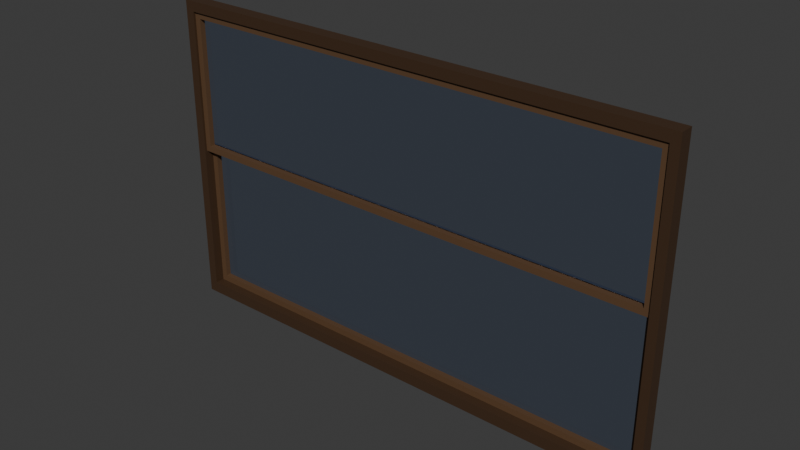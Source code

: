 # Source: bigwindow.blend  (saved by Blender 4.0.36; exported with 4.5.12 LTS)
import bpy
from mathutils import Matrix  # noqa: F401  (used for matrix-valued properties, if any)

bpy.ops.wm.read_factory_settings(use_empty=True)
scene = bpy.context.scene
scene.name = 'Scene'

# ---- collections
col_collection = bpy.data.collections.new('Collection'); scene.collection.children.link(col_collection)

# ---- materials (node trees are filled in below, after node groups)
mat_windowframe = bpy.data.materials.new('WindowFrame')
mat_windowframe.use_transparent_shadow = False
mat_windowbase = bpy.data.materials.new('WindowBase')
mat_windowbase.use_transparent_shadow = False
mat_windowglass = bpy.data.materials.new('WindowGlass')
mat_windowglass.surface_render_method = 'BLENDED'
mat_windowglass.blend_method = 'BLEND'
mat_windowglass.use_transparent_shadow = False
mat_windowframetwo = bpy.data.materials.new('WindowFrameTwo')
mat_windowframetwo.use_transparent_shadow = False

# ---- material node trees
mat_windowframe.use_nodes = True; mat_windowframe.node_tree.nodes.clear()
_N = mat_windowframe.node_tree.nodes; _L = mat_windowframe.node_tree.links
n0 = _N.new('ShaderNodeBsdfPrincipled'); n0.name = 'Principled BSDF'; n0.location = (10, 300)
n0.inputs[0].default_value = (0.05554, 0.02902, 0.01427, 1.0)
n0.inputs[3].default_value = 1.45
n1 = _N.new('ShaderNodeOutputMaterial'); n1.name = 'Material Output'; n1.location = (300, 300)
_L.new(n0.outputs[0], n1.inputs[0])
n1.is_active_output = True
mat_windowbase.use_nodes = True; mat_windowbase.node_tree.nodes.clear()
_N = mat_windowbase.node_tree.nodes; _L = mat_windowbase.node_tree.links
n0 = _N.new('ShaderNodeBsdfPrincipled'); n0.name = 'Principled BSDF'; n0.location = (10, 300)
n0.inputs[3].default_value = 1.45
n1 = _N.new('ShaderNodeOutputMaterial'); n1.name = 'Material Output'; n1.location = (300, 300)
_L.new(n0.outputs[0], n1.inputs[0])
n1.is_active_output = True
mat_windowglass.use_nodes = True; mat_windowglass.node_tree.nodes.clear()
_N = mat_windowglass.node_tree.nodes; _L = mat_windowglass.node_tree.links
n0 = _N.new('ShaderNodeOutputMaterial'); n0.name = 'Material Output'; n0.location = (300, 300)
n1 = _N.new('ShaderNodeBsdfPrincipled'); n1.name = 'Principled BSDF'; n1.location = (10, 300)
n1.inputs[0].default_value = (0.3929, 0.5673, 1.0, 1.0)
n1.inputs[2].default_value = 0.0
n1.inputs[3].default_value = 1.45
n1.inputs[13].default_value = 1.0
n1.inputs[18].default_value = 1.0
_L.new(n1.outputs[0], n0.inputs[0])
n0.is_active_output = True
mat_windowframetwo.use_nodes = True; mat_windowframetwo.node_tree.nodes.clear()
_N = mat_windowframetwo.node_tree.nodes; _L = mat_windowframetwo.node_tree.links
n0 = _N.new('ShaderNodeBsdfPrincipled'); n0.name = 'Principled BSDF'; n0.location = (10, 300)
n0.inputs[0].default_value = (0.1124, 0.06035, 0.02981, 1.0)
n0.inputs[3].default_value = 1.45
n1 = _N.new('ShaderNodeOutputMaterial'); n1.name = 'Material Output'; n1.location = (300, 300)
_L.new(n0.outputs[0], n1.inputs[0])
n1.is_active_output = True

# ---- world
world_world = bpy.data.worlds.new('World'); scene.world = world_world
world_world.use_nodes = True; world_world.node_tree.nodes.clear()
_N = world_world.node_tree.nodes; _L = world_world.node_tree.links
n0 = _N.new('ShaderNodeOutputWorld'); n0.name = 'World Output'; n0.location = (300, 300)
n1 = _N.new('ShaderNodeBackground'); n1.name = 'Background'; n1.location = (10, 300)
n1.inputs[0].default_value = (0.05088, 0.05088, 0.05088, 1.0)
_L.new(n1.outputs[0], n0.inputs[0])
n0.is_active_output = True
world_world.color = (0.05088, 0.05088, 0.05088)
world_world.use_sun_shadow = False
world_world.sun_shadow_jitter_overblur = 0.0

# ---- meshes
me_cube_001 = bpy.data.meshes.new('Cube.001')
me_cube_001.from_pydata([(-2.298, -0.04982, -1.122), (-2.298, -0.04982, 1.14), (-2.298, 0.04982, -1.122), (-2.298, 0.04982, 1.14), (1.372, -0.04982, -1.122), (1.372, -0.04982, 1.14), (1.372, 0.04982, -1.122), (1.372, 0.04982, 1.14), (-2.232, 0.04982, -1.039), (-2.232, 0.04982, 1.066), (1.311, 0.04982, 1.066), (1.311, 0.04982, -1.039), (-2.232, -0.04982, 1.066), (1.311, -0.04982, -1.039), (1.311, -0.04982, 1.066), (-2.232, -0.04982, -1.039), (-2.232, -0.03385, 0.04384), (1.311, -0.03385, 0.04384), (-2.232, -0.03385, 1.066), (1.311, -0.03385, 1.066), (-2.189, -0.03385, 1.02), (-2.189, -0.03385, 0.08954), (1.268, -0.03385, 0.08954), (1.268, -0.03385, 1.02), (-2.189, 0.005735, 1.02), (-2.189, 0.005735, 0.08954), (1.268, 0.005735, 0.08954), (1.268, 0.005735, 1.02), (-2.232, 0.005735, 0.04384), (1.311, 0.005735, 0.04384), (-2.232, 0.005735, 1.066), (1.311, 0.005735, 1.066), (-2.232, 0.01845, -1.039), (1.311, 0.01845, -1.039), (-2.232, 0.01845, 0.08954), (1.311, 0.01845, 0.08954), (-2.189, 0.01845, 0.04384), (-2.189, 0.01845, -0.9928), (1.268, 0.01845, -0.9928), (1.268, 0.01845, 0.04384), (-2.189, 0.05803, 0.04384), (-2.189, 0.05803, -0.9928), (1.268, 0.05803, -0.9928), (1.268, 0.05803, 0.04384), (-2.232, 0.05803, -1.039), (1.311, 0.05803, -1.039), (-2.232, 0.05803, 0.08954), (1.311, 0.05803, 0.08954)], [], [(0, 1, 3, 2), (10, 7, 6, 2, 3, 9, 8, 11), (3, 7, 10, 9), (6, 7, 5, 4), (1, 0, 4, 5, 14, 13, 15, 12), (14, 5, 1, 12), (2, 6, 4, 0), (7, 3, 1, 5), (15, 8, 9, 12), (11, 13, 14, 10), (13, 11, 8, 15), (9, 10, 14, 12), (22, 23, 27, 26), (21, 20, 18, 16), (22, 21, 16, 17), (23, 22, 17, 19), (20, 23, 19, 18), (25, 26, 27, 24), (20, 21, 25, 24), (23, 20, 24, 27), (21, 22, 26, 25), (19, 17, 29, 31), (16, 18, 30, 28), (18, 19, 31, 30), (17, 16, 28, 29), (38, 39, 43, 42), (37, 36, 34, 32), (38, 37, 32, 33), (39, 38, 33, 35), (36, 39, 35, 34), (41, 42, 43, 40), (36, 37, 41, 40), (39, 36, 40, 43), (37, 38, 42, 41), (35, 33, 45, 47), (32, 34, 46, 44), (34, 35, 47, 46), (33, 32, 44, 45)])
me_cube_001.polygons.foreach_set('material_index', [0, 0, 0, 0, 0, 0, 0, 0, 0, 0, 0, 0, 3, 3, 3, 3, 3, 2, 3, 3, 3, 1, 1, 1, 1, 3, 3, 3, 3, 3, 2, 3, 3, 3, 2, 2, 2, 2])
_uv = me_cube_001.uv_layers.new(name='UVMap')
_uv.uv.foreach_set('vector', [0.056, 0.9418, 0.056, 0.05891, 0.1204, 0.05891, 0.1204, 0.9418, 0.966, 0.04138, 0.9982, 0.002545, 0.9982, 1.0, 0.003799, 1.0, 0.003799, 0.002545, 0.0382, 0.04138, 0.0382, 0.9567, 0.966, 0.9567, 0.003799, 0.002545, 0.9982, 0.002545, 0.966, 0.04138, 0.0382, 0.04138, 0.056, 0.9418, 0.056, 0.05891, 0.1204, 0.05891, 0.1204, 0.9418, 0.9982, 0.002545, 0.9982, 1.0, 0.003799, 1.0, 0.003799, 0.002545, 0.03408, 0.03914, 0.03408, 0.9592, 0.9657, 0.9592, 0.9657, 0.03914, 0.03408, 0.03914, 0.003799, 0.002545, 0.9982, 0.002545, 0.9657, 0.03914, 0.1204, 0.05891, 0.1204, 0.9418, 0.056, 0.9418, 0.056, 0.05891, 0.1204, 0.05891, 0.1204, 0.9418, 0.056, 0.9418, 0.056, 0.05891, 0.6089, 1.269, 0.6405, 1.244, 0.6405, 1.732, 0.6159, 1.705, 0.2069, 1.191, 0.2343, 1.229, 0.2452, 1.677, 0.2113, 1.71, 0.2343, 1.229, 0.2069, 1.191, 0.6405, 1.244, 0.6089, 1.269, 0.6405, 1.732, 0.2113, 1.71, 0.2452, 1.677, 0.6159, 1.705, 0.7869, 0.9287, 0.7869, 0.5667, 0.8, 0.5667, 0.8, 0.9287, 0.1628, 0.1663, 0.1628, 0.5261, 0.1437, 0.5403, 0.1437, 0.1521, 0.7802, 0.1663, 0.1628, 0.1663, 0.1437, 0.1521, 0.7993, 0.1521, 0.7802, 0.5261, 0.7802, 0.1663, 0.7993, 0.1521, 0.7993, 0.5403, 0.1628, 0.5261, 0.7802, 0.5261, 0.7993, 0.5403, 0.1437, 0.5403, 0.7696, 0.9158, 0.1749, 0.9158, 0.1749, 0.581, 0.7696, 0.581, 0.1575, 0.5667, 0.1568, 0.9287, 0.1437, 0.9287, 0.1444, 0.5667, 0.8, 0.9418, 0.1437, 0.9418, 0.1437, 0.9287, 0.8, 0.9287, 0.8, 0.5667, 0.1444, 0.5667, 0.1444, 0.5536, 0.8, 0.5536, 0.6581, 1.722, 0.8966, 1.703, 0.9087, 1.713, 0.648, 1.736, 0.8986, 1.206, 0.6601, 1.225, 0.648, 1.215, 0.9087, 1.191, 0.6601, 1.225, 0.6581, 1.722, 0.648, 1.736, 0.648, 1.215, 0.8966, 1.703, 0.8986, 1.206, 0.9087, 1.191, 0.9087, 1.713, 0.7869, 0.9287, 0.7869, 0.5667, 0.8, 0.5667, 0.8, 0.9287, 0.1628, 0.1663, 0.1628, 0.5261, 0.1437, 0.5403, 0.1437, 0.1521, 0.7802, 0.1663, 0.1628, 0.1663, 0.1437, 0.1521, 0.7993, 0.1521, 0.7802, 0.5261, 0.7802, 0.1663, 0.7993, 0.1521, 0.7993, 0.5403, 0.1628, 0.5261, 0.7802, 0.5261, 0.7993, 0.5403, 0.1437, 0.5403, 0.7696, 0.9158, 0.1749, 0.9158, 0.1749, 0.581, 0.7696, 0.581, 0.1575, 0.5667, 0.1568, 0.9287, 0.1437, 0.9287, 0.1444, 0.5667, 0.8, 0.9418, 0.1437, 0.9418, 0.1437, 0.9287, 0.8, 0.9287, 0.8, 0.5667, 0.1444, 0.5667, 0.1444, 0.5536, 0.8, 0.5536, 1.196, 1.715, 0.9162, 1.728, 0.9255, 1.718, 1.183, 1.702, 0.9162, 1.221, 1.199, 1.191, 1.189, 1.206, 0.9281, 1.231, 1.199, 1.191, 1.196, 1.715, 1.183, 1.702, 1.189, 1.206, 0.9162, 1.728, 0.9162, 1.221, 0.9281, 1.231, 0.9255, 1.718])
me_cube_001.materials.append(mat_windowframe)
me_cube_001.materials.append(mat_windowbase)
me_cube_001.materials.append(mat_windowglass)
me_cube_001.materials.append(mat_windowframetwo)
me_cube_001.update()

# ---- objects
ob_windowframe = bpy.data.objects.new('_WindowFrame', me_cube_001)

# ---- transforms, parenting, visibility, modifiers, constraints
ob_windowframe.location = (-0.02671, 0.04119, 0.8375)
ob_windowframe.scale = (0.8269, 0.8269, 0.8269)

# ---- collection membership
col_collection.objects.link(ob_windowframe)

# ---- scene / render settings (as saved in the file)
scene.frame_start = 1; scene.frame_end = 250; scene.frame_set(1)
scene.render.engine = 'BLENDER_EEVEE_NEXT'
scene.cycles.sampling_pattern = 'TABULATED_SOBOL'
bpy.context.view_layer.update()

# ---- added for rendering (the .blend has no active camera and no usable light): camera, sun
cam_auto = bpy.data.cameras.new('AutoCamera')
cam_auto.lens = 50.0
cam_auto.sensor_width = 36.0
cam_auto.clip_end = 1000.0
ob_auto_camera = bpy.data.objects.new('AutoCamera', cam_auto)
scene.collection.objects.link(ob_auto_camera)
ob_auto_camera.location = (2.88948, -3.91431, 3.48434)
ob_auto_camera.rotation_euler = (1.09748, -7.21219e-08, 0.694738)
scene.camera = ob_auto_camera
light_auto_sun = bpy.data.lights.new('AutoSun', 'SUN')
light_auto_sun.energy = 3.0
light_auto_sun.angle = 0.0523599
ob_auto_sun = bpy.data.objects.new('AutoSun', light_auto_sun)
scene.collection.objects.link(ob_auto_sun)
ob_auto_sun.rotation_euler = (0.872665, 0.174533, 0.523599)
bpy.context.view_layer.update()
